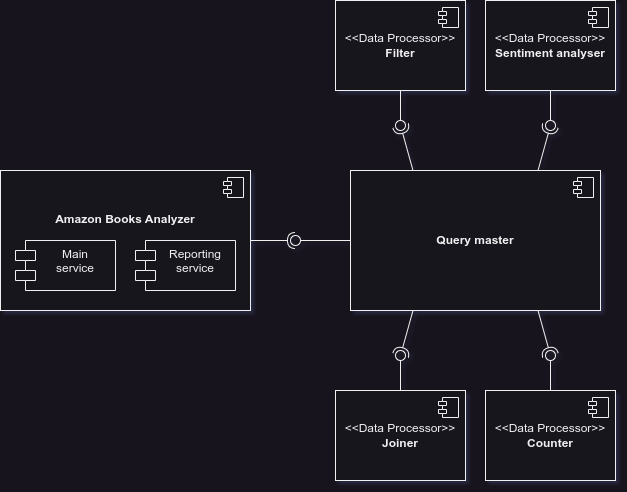

The diagram above was exported from draw.io. Its source (the exported page's mxGraphModel, read from the mxfile embedded in the PNG):
<mxGraphModel dx="1834" dy="1243" grid="1" gridSize="10" guides="1" tooltips="1" connect="1" arrows="1" fold="1" page="0" pageScale="1" pageWidth="850" pageHeight="1100" math="0" shadow="0">
  <root>
    <mxCell id="0" />
    <mxCell id="1" parent="0" />
    <mxCell id="2" value="&lt;b&gt;Amazon Books Analyzer&lt;br&gt;&lt;br&gt;&lt;br&gt;&lt;br&gt;&lt;/b&gt;" style="html=1;dropTarget=0;whiteSpace=wrap;" vertex="1" parent="1">
      <mxGeometry x="-150" y="120" width="250" height="140" as="geometry" />
    </mxCell>
    <mxCell id="3" value="" style="shape=module;jettyWidth=8;jettyHeight=4;" vertex="1" parent="2">
      <mxGeometry x="1" width="20" height="20" relative="1" as="geometry">
        <mxPoint x="-27" y="7" as="offset" />
      </mxGeometry>
    </mxCell>
    <mxCell id="4" value="Main&lt;br&gt;service" style="shape=module;align=left;spacingLeft=20;align=center;verticalAlign=top;whiteSpace=wrap;html=1;" vertex="1" parent="1">
      <mxGeometry x="-135" y="190" width="100" height="50" as="geometry" />
    </mxCell>
    <mxCell id="5" value="Reporting service" style="shape=module;align=left;spacingLeft=20;align=center;verticalAlign=top;whiteSpace=wrap;html=1;" vertex="1" parent="1">
      <mxGeometry x="-15" y="190" width="100" height="50" as="geometry" />
    </mxCell>
    <mxCell id="6" value="&lt;b&gt;Query master&lt;/b&gt;" style="html=1;dropTarget=0;whiteSpace=wrap;" vertex="1" parent="1">
      <mxGeometry x="200" y="120" width="250" height="140" as="geometry" />
    </mxCell>
    <mxCell id="7" value="" style="shape=module;jettyWidth=8;jettyHeight=4;" vertex="1" parent="6">
      <mxGeometry x="1" width="20" height="20" relative="1" as="geometry">
        <mxPoint x="-27" y="7" as="offset" />
      </mxGeometry>
    </mxCell>
    <mxCell id="8" value="&amp;lt;&amp;lt;Data Processor&amp;gt;&amp;gt;&lt;br&gt;&lt;b&gt;Filter&lt;/b&gt;" style="html=1;dropTarget=0;whiteSpace=wrap;" vertex="1" parent="1">
      <mxGeometry x="185" y="-50" width="130" height="90" as="geometry" />
    </mxCell>
    <mxCell id="9" value="" style="shape=module;jettyWidth=8;jettyHeight=4;" vertex="1" parent="8">
      <mxGeometry x="1" width="20" height="20" relative="1" as="geometry">
        <mxPoint x="-27" y="7" as="offset" />
      </mxGeometry>
    </mxCell>
    <mxCell id="10" value="&amp;lt;&amp;lt;Data Processor&amp;gt;&amp;gt;&lt;br&gt;&lt;b&gt;Joiner&lt;/b&gt;" style="html=1;dropTarget=0;whiteSpace=wrap;" vertex="1" parent="1">
      <mxGeometry x="185" y="340" width="130" height="90" as="geometry" />
    </mxCell>
    <mxCell id="11" value="" style="shape=module;jettyWidth=8;jettyHeight=4;" vertex="1" parent="10">
      <mxGeometry x="1" width="20" height="20" relative="1" as="geometry">
        <mxPoint x="-27" y="7" as="offset" />
      </mxGeometry>
    </mxCell>
    <mxCell id="12" value="&amp;lt;&amp;lt;Data Processor&amp;gt;&amp;gt;&lt;br&gt;&lt;b&gt;Counter&lt;/b&gt;" style="html=1;dropTarget=0;whiteSpace=wrap;" vertex="1" parent="1">
      <mxGeometry x="335" y="340" width="130" height="90" as="geometry" />
    </mxCell>
    <mxCell id="13" value="" style="shape=module;jettyWidth=8;jettyHeight=4;" vertex="1" parent="12">
      <mxGeometry x="1" width="20" height="20" relative="1" as="geometry">
        <mxPoint x="-27" y="7" as="offset" />
      </mxGeometry>
    </mxCell>
    <mxCell id="14" value="&amp;lt;&amp;lt;Data Processor&amp;gt;&amp;gt;&lt;br&gt;&lt;b&gt;Sentiment analyser&lt;/b&gt;" style="html=1;dropTarget=0;whiteSpace=wrap;" vertex="1" parent="1">
      <mxGeometry x="335" y="-50" width="130" height="90" as="geometry" />
    </mxCell>
    <mxCell id="15" value="" style="shape=module;jettyWidth=8;jettyHeight=4;" vertex="1" parent="14">
      <mxGeometry x="1" width="20" height="20" relative="1" as="geometry">
        <mxPoint x="-27" y="7" as="offset" />
      </mxGeometry>
    </mxCell>
    <mxCell id="16" value="" style="rounded=0;orthogonalLoop=1;jettySize=auto;html=1;endArrow=halfCircle;endFill=0;endSize=6;strokeWidth=1;sketch=0;exitX=0.25;exitY=0;exitDx=0;exitDy=0;" edge="1" source="6" target="18" parent="1">
      <mxGeometry relative="1" as="geometry">
        <mxPoint x="225" y="65" as="sourcePoint" />
      </mxGeometry>
    </mxCell>
    <mxCell id="17" value="" style="rounded=0;orthogonalLoop=1;jettySize=auto;html=1;endArrow=oval;endFill=0;sketch=0;sourcePerimeterSpacing=0;targetPerimeterSpacing=0;endSize=10;exitX=0.5;exitY=1;exitDx=0;exitDy=0;" edge="1" source="8" target="18" parent="1">
      <mxGeometry relative="1" as="geometry">
        <mxPoint x="185" y="75" as="sourcePoint" />
        <mxPoint x="240" y="90" as="targetPoint" />
      </mxGeometry>
    </mxCell>
    <mxCell id="18" value="" style="ellipse;whiteSpace=wrap;html=1;align=center;aspect=fixed;fillColor=none;strokeColor=none;resizable=0;perimeter=centerPerimeter;rotatable=0;allowArrows=0;points=[];outlineConnect=1;" vertex="1" parent="1">
      <mxGeometry x="245" y="70" width="10" height="10" as="geometry" />
    </mxCell>
    <mxCell id="19" value="" style="rounded=0;orthogonalLoop=1;jettySize=auto;html=1;endArrow=halfCircle;endFill=0;endSize=6;strokeWidth=1;sketch=0;exitX=0.75;exitY=0;exitDx=0;exitDy=0;" edge="1" source="6" target="21" parent="1">
      <mxGeometry relative="1" as="geometry">
        <mxPoint x="380" y="75" as="sourcePoint" />
      </mxGeometry>
    </mxCell>
    <mxCell id="20" value="" style="rounded=0;orthogonalLoop=1;jettySize=auto;html=1;endArrow=oval;endFill=0;sketch=0;sourcePerimeterSpacing=0;targetPerimeterSpacing=0;endSize=10;exitX=0.5;exitY=1;exitDx=0;exitDy=0;" edge="1" source="14" target="21" parent="1">
      <mxGeometry relative="1" as="geometry">
        <mxPoint x="340" y="85" as="sourcePoint" />
      </mxGeometry>
    </mxCell>
    <mxCell id="21" value="" style="ellipse;whiteSpace=wrap;html=1;align=center;aspect=fixed;fillColor=none;strokeColor=none;resizable=0;perimeter=centerPerimeter;rotatable=0;allowArrows=0;points=[];outlineConnect=1;" vertex="1" parent="1">
      <mxGeometry x="395" y="70" width="10" height="10" as="geometry" />
    </mxCell>
    <mxCell id="22" value="" style="rounded=0;orthogonalLoop=1;jettySize=auto;html=1;endArrow=halfCircle;endFill=0;endSize=6;strokeWidth=1;sketch=0;exitX=0.25;exitY=1;exitDx=0;exitDy=0;" edge="1" source="6" target="24" parent="1">
      <mxGeometry relative="1" as="geometry">
        <mxPoint x="210" y="295" as="sourcePoint" />
      </mxGeometry>
    </mxCell>
    <mxCell id="23" value="" style="rounded=0;orthogonalLoop=1;jettySize=auto;html=1;endArrow=oval;endFill=0;sketch=0;sourcePerimeterSpacing=0;targetPerimeterSpacing=0;endSize=10;exitX=0.5;exitY=0;exitDx=0;exitDy=0;" edge="1" source="10" target="24" parent="1">
      <mxGeometry relative="1" as="geometry">
        <mxPoint x="120" y="300" as="sourcePoint" />
      </mxGeometry>
    </mxCell>
    <mxCell id="24" value="" style="ellipse;whiteSpace=wrap;html=1;align=center;aspect=fixed;fillColor=none;strokeColor=none;resizable=0;perimeter=centerPerimeter;rotatable=0;allowArrows=0;points=[];outlineConnect=1;" vertex="1" parent="1">
      <mxGeometry x="245" y="300" width="10" height="10" as="geometry" />
    </mxCell>
    <mxCell id="25" value="" style="rounded=0;orthogonalLoop=1;jettySize=auto;html=1;endArrow=halfCircle;endFill=0;endSize=6;strokeWidth=1;sketch=0;exitX=0.75;exitY=1;exitDx=0;exitDy=0;" edge="1" source="6" target="27" parent="1">
      <mxGeometry relative="1" as="geometry">
        <mxPoint x="375" y="305" as="sourcePoint" />
      </mxGeometry>
    </mxCell>
    <mxCell id="26" value="" style="rounded=0;orthogonalLoop=1;jettySize=auto;html=1;endArrow=oval;endFill=0;sketch=0;sourcePerimeterSpacing=0;targetPerimeterSpacing=0;endSize=10;exitX=0.5;exitY=0;exitDx=0;exitDy=0;" edge="1" source="12" target="27" parent="1">
      <mxGeometry relative="1" as="geometry">
        <mxPoint x="335" y="305" as="sourcePoint" />
      </mxGeometry>
    </mxCell>
    <mxCell id="27" value="" style="ellipse;whiteSpace=wrap;html=1;align=center;aspect=fixed;fillColor=none;strokeColor=none;resizable=0;perimeter=centerPerimeter;rotatable=0;allowArrows=0;points=[];outlineConnect=1;" vertex="1" parent="1">
      <mxGeometry x="395" y="300" width="10" height="10" as="geometry" />
    </mxCell>
    <mxCell id="28" value="" style="rounded=0;orthogonalLoop=1;jettySize=auto;html=1;endArrow=halfCircle;endFill=0;endSize=6;strokeWidth=1;sketch=0;exitX=1;exitY=0.5;exitDx=0;exitDy=0;" edge="1" source="2" target="30" parent="1">
      <mxGeometry relative="1" as="geometry">
        <mxPoint x="-5" y="365" as="sourcePoint" />
      </mxGeometry>
    </mxCell>
    <mxCell id="29" value="" style="rounded=0;orthogonalLoop=1;jettySize=auto;html=1;endArrow=oval;endFill=0;sketch=0;sourcePerimeterSpacing=0;targetPerimeterSpacing=0;endSize=10;exitX=0;exitY=0.5;exitDx=0;exitDy=0;" edge="1" source="6" target="30" parent="1">
      <mxGeometry relative="1" as="geometry">
        <mxPoint x="-45" y="365" as="sourcePoint" />
      </mxGeometry>
    </mxCell>
    <mxCell id="30" value="" style="ellipse;whiteSpace=wrap;html=1;align=center;aspect=fixed;fillColor=none;strokeColor=none;resizable=0;perimeter=centerPerimeter;rotatable=0;allowArrows=0;points=[];outlineConnect=1;" vertex="1" parent="1">
      <mxGeometry x="140" y="185" width="10" height="10" as="geometry" />
    </mxCell>
  </root>
</mxGraphModel>